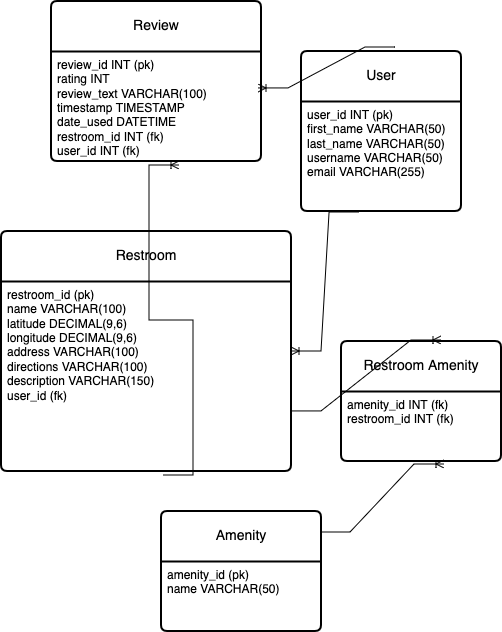

The diagram above was exported from draw.io. Its source (the exported page's mxGraphModel, read from the mxfile embedded in the PNG):
<mxGraphModel dx="508" dy="688" grid="1" gridSize="10" guides="1" tooltips="1" connect="1" arrows="1" fold="1" page="1" pageScale="1" pageWidth="850" pageHeight="1100" math="0" shadow="0" extFonts="Permanent Marker^https://fonts.googleapis.com/css?family=Permanent+Marker">
  <root>
    <mxCell id="0" />
    <mxCell id="1" parent="0" />
    <mxCell id="C4rvyV7YVlW8CFbD6sk8-1" value="Restroom" style="swimlane;childLayout=stackLayout;horizontal=1;startSize=50;horizontalStack=0;rounded=1;fontSize=14;fontStyle=0;strokeWidth=2;resizeParent=0;resizeLast=1;shadow=0;dashed=0;align=center;arcSize=4;whiteSpace=wrap;html=1;" vertex="1" parent="1">
      <mxGeometry x="200" y="250" width="290" height="240" as="geometry" />
    </mxCell>
    <mxCell id="C4rvyV7YVlW8CFbD6sk8-2" value="restroom_id (pk)&lt;br&gt;name VARCHAR(100)&lt;br&gt;&lt;div&gt;latitude DECIMAL(9,6)&lt;/div&gt;&lt;div&gt;longitude DECIMAL(9,6)&lt;/div&gt;&lt;div&gt;address VARCHAR(100)&lt;/div&gt;&lt;div&gt;directions VARCHAR(100)&lt;/div&gt;&lt;div&gt;description VARCHAR(150)&lt;/div&gt;&lt;div&gt;user_id (fk)&lt;br&gt;&lt;/div&gt;" style="align=left;strokeColor=none;fillColor=none;spacingLeft=4;fontSize=12;verticalAlign=top;resizable=0;rotatable=0;part=1;html=1;" vertex="1" parent="C4rvyV7YVlW8CFbD6sk8-1">
      <mxGeometry y="50" width="290" height="190" as="geometry" />
    </mxCell>
    <mxCell id="C4rvyV7YVlW8CFbD6sk8-4" value="Review" style="swimlane;childLayout=stackLayout;horizontal=1;startSize=50;horizontalStack=0;rounded=1;fontSize=14;fontStyle=0;strokeWidth=2;resizeParent=0;resizeLast=1;shadow=0;dashed=0;align=center;arcSize=4;whiteSpace=wrap;html=1;" vertex="1" parent="1">
      <mxGeometry x="250" y="20" width="210" height="160" as="geometry" />
    </mxCell>
    <mxCell id="C4rvyV7YVlW8CFbD6sk8-5" value="review_id INT (pk)&lt;br&gt;rating INT&lt;br&gt;&lt;div&gt;review_text VARCHAR(100)&lt;/div&gt;&lt;div&gt;timestamp TIMESTAMP&lt;/div&gt;&lt;div&gt;date_used DATETIME&lt;/div&gt;&lt;div&gt;restroom_id INT (fk)&lt;/div&gt;&lt;div&gt;user_id INT (fk)&lt;br&gt;&lt;/div&gt;&lt;div&gt;&lt;br&gt;&lt;/div&gt;" style="align=left;strokeColor=none;fillColor=none;spacingLeft=4;fontSize=12;verticalAlign=top;resizable=0;rotatable=0;part=1;html=1;" vertex="1" parent="C4rvyV7YVlW8CFbD6sk8-4">
      <mxGeometry y="50" width="210" height="110" as="geometry" />
    </mxCell>
    <mxCell id="C4rvyV7YVlW8CFbD6sk8-6" value="User" style="swimlane;childLayout=stackLayout;horizontal=1;startSize=50;horizontalStack=0;rounded=1;fontSize=14;fontStyle=0;strokeWidth=2;resizeParent=0;resizeLast=1;shadow=0;dashed=0;align=center;arcSize=4;whiteSpace=wrap;html=1;" vertex="1" parent="1">
      <mxGeometry x="500" y="70" width="160" height="160" as="geometry" />
    </mxCell>
    <mxCell id="C4rvyV7YVlW8CFbD6sk8-7" value="user_id INT (pk)&lt;br&gt;first_name VARCHAR(50)&lt;br&gt;&lt;div&gt;last_name VARCHAR(50)&lt;/div&gt;&lt;div&gt;username VARCHAR(50)&lt;/div&gt;&lt;div&gt;email VARCHAR(255)&lt;br&gt;&lt;/div&gt;&lt;div&gt;&lt;br&gt;&lt;/div&gt;" style="align=left;strokeColor=none;fillColor=none;spacingLeft=4;fontSize=12;verticalAlign=top;resizable=0;rotatable=0;part=1;html=1;" vertex="1" parent="C4rvyV7YVlW8CFbD6sk8-6">
      <mxGeometry y="50" width="160" height="110" as="geometry" />
    </mxCell>
    <mxCell id="C4rvyV7YVlW8CFbD6sk8-8" value="Restroom Amenity" style="swimlane;childLayout=stackLayout;horizontal=1;startSize=50;horizontalStack=0;rounded=1;fontSize=14;fontStyle=0;strokeWidth=2;resizeParent=0;resizeLast=1;shadow=0;dashed=0;align=center;arcSize=4;whiteSpace=wrap;html=1;" vertex="1" parent="1">
      <mxGeometry x="540" y="360" width="160" height="120" as="geometry" />
    </mxCell>
    <mxCell id="C4rvyV7YVlW8CFbD6sk8-9" value="amenity_id INT (fk)&lt;br&gt;restroom_id INT (fk)" style="align=left;strokeColor=none;fillColor=none;spacingLeft=4;fontSize=12;verticalAlign=top;resizable=0;rotatable=0;part=1;html=1;" vertex="1" parent="C4rvyV7YVlW8CFbD6sk8-8">
      <mxGeometry y="50" width="160" height="70" as="geometry" />
    </mxCell>
    <mxCell id="C4rvyV7YVlW8CFbD6sk8-10" value="" style="whiteSpace=wrap;html=1;fontSize=14;fontStyle=0;startSize=50;rounded=1;strokeWidth=2;shadow=0;dashed=0;arcSize=4;" vertex="1" parent="C4rvyV7YVlW8CFbD6sk8-8">
      <mxGeometry y="120" width="160" as="geometry" />
    </mxCell>
    <mxCell id="C4rvyV7YVlW8CFbD6sk8-11" value="Amenity" style="swimlane;childLayout=stackLayout;horizontal=1;startSize=50;horizontalStack=0;rounded=1;fontSize=14;fontStyle=0;strokeWidth=2;resizeParent=0;resizeLast=1;shadow=0;dashed=0;align=center;arcSize=4;whiteSpace=wrap;html=1;" vertex="1" parent="1">
      <mxGeometry x="360" y="530" width="160" height="120" as="geometry" />
    </mxCell>
    <mxCell id="C4rvyV7YVlW8CFbD6sk8-12" value="&lt;div&gt;amenity_id (pk)&lt;/div&gt;&lt;div&gt;name VARCHAR(50)&lt;br&gt;&lt;/div&gt;" style="align=left;strokeColor=none;fillColor=none;spacingLeft=4;fontSize=12;verticalAlign=top;resizable=0;rotatable=0;part=1;html=1;" vertex="1" parent="C4rvyV7YVlW8CFbD6sk8-11">
      <mxGeometry y="50" width="160" height="70" as="geometry" />
    </mxCell>
    <mxCell id="C4rvyV7YVlW8CFbD6sk8-13" value="" style="edgeStyle=entityRelationEdgeStyle;fontSize=12;html=1;endArrow=ERoneToMany;rounded=0;exitX=0.363;exitY=1.009;exitDx=0;exitDy=0;exitPerimeter=0;" edge="1" parent="1" source="C4rvyV7YVlW8CFbD6sk8-7" target="C4rvyV7YVlW8CFbD6sk8-1">
      <mxGeometry width="100" height="100" relative="1" as="geometry">
        <mxPoint x="390" y="390" as="sourcePoint" />
        <mxPoint x="490" y="290" as="targetPoint" />
      </mxGeometry>
    </mxCell>
    <mxCell id="C4rvyV7YVlW8CFbD6sk8-14" value="" style="edgeStyle=entityRelationEdgeStyle;fontSize=12;html=1;endArrow=ERoneToMany;rounded=0;entryX=0.986;entryY=0.336;entryDx=0;entryDy=0;entryPerimeter=0;exitX=0.588;exitY=-0.025;exitDx=0;exitDy=0;exitPerimeter=0;" edge="1" parent="1" source="C4rvyV7YVlW8CFbD6sk8-6" target="C4rvyV7YVlW8CFbD6sk8-5">
      <mxGeometry width="100" height="100" relative="1" as="geometry">
        <mxPoint x="390" y="390" as="sourcePoint" />
        <mxPoint x="490" y="290" as="targetPoint" />
        <Array as="points">
          <mxPoint x="390" y="390" />
        </Array>
      </mxGeometry>
    </mxCell>
    <mxCell id="C4rvyV7YVlW8CFbD6sk8-16" value="" style="edgeStyle=entityRelationEdgeStyle;fontSize=12;html=1;endArrow=ERoneToMany;rounded=0;exitX=0.994;exitY=0.175;exitDx=0;exitDy=0;exitPerimeter=0;entryX=0.644;entryY=1.043;entryDx=0;entryDy=0;entryPerimeter=0;" edge="1" parent="1" source="C4rvyV7YVlW8CFbD6sk8-11" target="C4rvyV7YVlW8CFbD6sk8-9">
      <mxGeometry width="100" height="100" relative="1" as="geometry">
        <mxPoint x="390" y="390" as="sourcePoint" />
        <mxPoint x="580" y="360" as="targetPoint" />
      </mxGeometry>
    </mxCell>
    <mxCell id="C4rvyV7YVlW8CFbD6sk8-18" value="" style="edgeStyle=entityRelationEdgeStyle;fontSize=12;html=1;endArrow=ERoneToMany;rounded=0;entryX=0.625;entryY=-0.008;entryDx=0;entryDy=0;exitX=1;exitY=0.75;exitDx=0;exitDy=0;entryPerimeter=0;" edge="1" parent="1" source="C4rvyV7YVlW8CFbD6sk8-1" target="C4rvyV7YVlW8CFbD6sk8-8">
      <mxGeometry width="100" height="100" relative="1" as="geometry">
        <mxPoint x="390" y="390" as="sourcePoint" />
        <mxPoint x="490" y="290" as="targetPoint" />
      </mxGeometry>
    </mxCell>
    <mxCell id="C4rvyV7YVlW8CFbD6sk8-19" value="" style="edgeStyle=entityRelationEdgeStyle;fontSize=12;html=1;endArrow=ERoneToMany;rounded=0;exitX=0.559;exitY=1.021;exitDx=0;exitDy=0;exitPerimeter=0;entryX=0.61;entryY=1.036;entryDx=0;entryDy=0;entryPerimeter=0;" edge="1" parent="1" source="C4rvyV7YVlW8CFbD6sk8-2" target="C4rvyV7YVlW8CFbD6sk8-5">
      <mxGeometry width="100" height="100" relative="1" as="geometry">
        <mxPoint x="390" y="390" as="sourcePoint" />
        <mxPoint x="490" y="290" as="targetPoint" />
        <Array as="points">
          <mxPoint x="370" y="220" />
        </Array>
      </mxGeometry>
    </mxCell>
  </root>
</mxGraphModel>